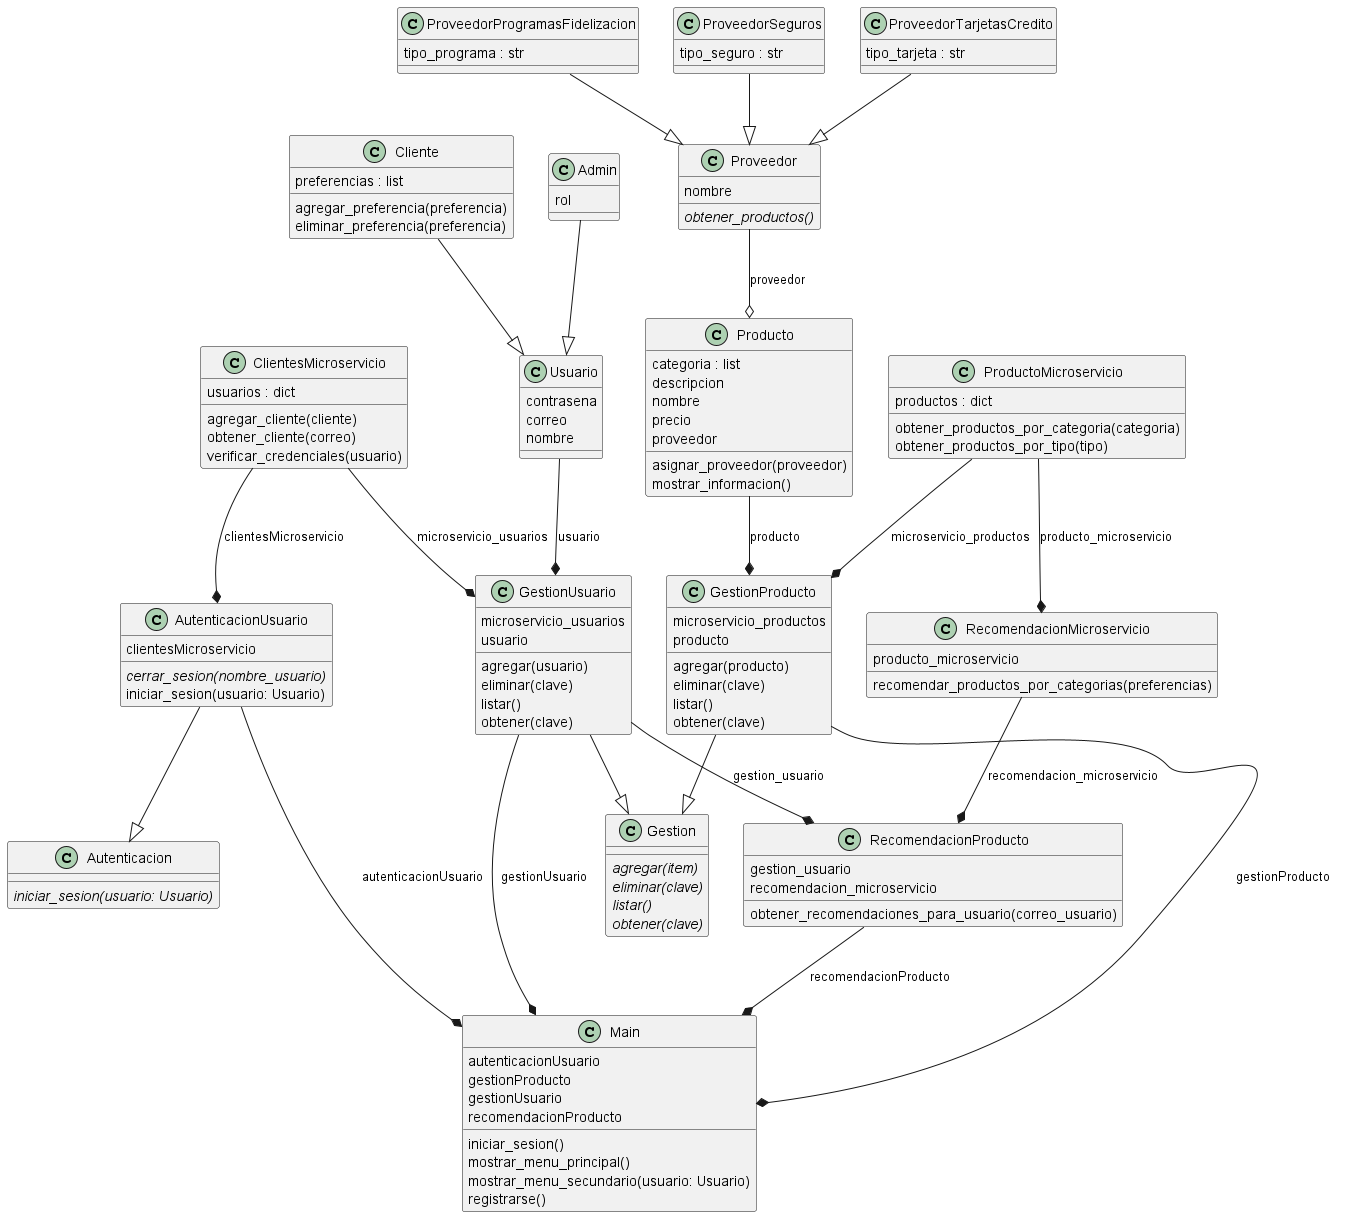

The diagram above was rendered by PlantUML. Its source (embedded in the PNG):
@startuml classes
set namespaceSeparator none
class "Admin" as Usuario.Admin {
  rol
}
class "Autenticacion" as Autenticacion.Autenticacion {
  {abstract}iniciar_sesion(usuario: Usuario)
}
class "AutenticacionUsuario" as AutenticacionUsuario.AutenticacionUsuario {
  clientesMicroservicio
  {abstract}cerrar_sesion(nombre_usuario)
  iniciar_sesion(usuario: Usuario)
}
class "Cliente" as Usuario.Cliente {
  preferencias : list
  agregar_preferencia(preferencia)
  eliminar_preferencia(preferencia)
}
class "ClientesMicroservicio" as ClientesMicroservicio.ClientesMicroservicio {
  usuarios : dict
  agregar_cliente(cliente)
  obtener_cliente(correo)
  verificar_credenciales(usuario)
}
class "Gestion" as Gestion.Gestion {
  {abstract}agregar(item)
  {abstract}eliminar(clave)
  {abstract}listar()
  {abstract}obtener(clave)
}
class "GestionProducto" as GestionProducto.GestionProducto {
  microservicio_productos
  producto
  agregar(producto)
  eliminar(clave)
  listar()
  obtener(clave)
}
class "GestionUsuario" as GestionUsuario.GestionUsuario {
  microservicio_usuarios
  usuario
  agregar(usuario)
  eliminar(clave)
  listar()
  obtener(clave)
}
class "Main" as main.Main {
  autenticacionUsuario
  gestionProducto
  gestionUsuario
  recomendacionProducto
  iniciar_sesion()
  mostrar_menu_principal()
  mostrar_menu_secundario(usuario: Usuario)
  registrarse()
}
class "Producto" as Producto.Producto {
  categoria : list
  descripcion
  nombre
  precio
  proveedor
  asignar_proveedor(proveedor)
  mostrar_informacion()
}
class "ProductoMicroservicio" as ProductoMicroservicio.ProductoMicroservicio {
  productos : dict
  obtener_productos_por_categoria(categoria)
  obtener_productos_por_tipo(tipo)
}
class "Proveedor" as Proveedor.Proveedor {
  nombre
  {abstract}obtener_productos()
}
class "ProveedorProgramasFidelizacion" as Proveedor.ProveedorProgramasFidelizacion {
  tipo_programa : str
}
class "ProveedorSeguros" as Proveedor.ProveedorSeguros {
  tipo_seguro : str
}
class "ProveedorTarjetasCredito" as Proveedor.ProveedorTarjetasCredito {
  tipo_tarjeta : str
}
class "RecomendacionMicroservicio" as RecomendacionMicroservicio.RecomendacionMicroservicio {
  producto_microservicio
  recomendar_productos_por_categorias(preferencias)
}
class "RecomendacionProducto" as RecomendacionProducto.RecomendacionProducto {
  gestion_usuario
  recomendacion_microservicio
  obtener_recomendaciones_para_usuario(correo_usuario)
}
class "Usuario" as Usuario.Usuario {
  contrasena
  correo
  nombre
}
AutenticacionUsuario.AutenticacionUsuario --|> Autenticacion.Autenticacion
GestionProducto.GestionProducto --|> Gestion.Gestion
GestionUsuario.GestionUsuario --|> Gestion.Gestion
Proveedor.ProveedorProgramasFidelizacion --|> Proveedor.Proveedor
Proveedor.ProveedorSeguros --|> Proveedor.Proveedor
Proveedor.ProveedorTarjetasCredito --|> Proveedor.Proveedor
Usuario.Admin --|> Usuario.Usuario
Usuario.Cliente --|> Usuario.Usuario
AutenticacionUsuario.AutenticacionUsuario --* main.Main : autenticacionUsuario
ClientesMicroservicio.ClientesMicroservicio --* AutenticacionUsuario.AutenticacionUsuario : clientesMicroservicio
ClientesMicroservicio.ClientesMicroservicio --* GestionUsuario.GestionUsuario : microservicio_usuarios
GestionProducto.GestionProducto --* main.Main : gestionProducto
GestionUsuario.GestionUsuario --* RecomendacionProducto.RecomendacionProducto : gestion_usuario
GestionUsuario.GestionUsuario --* main.Main : gestionUsuario
Producto.Producto --* GestionProducto.GestionProducto : producto
ProductoMicroservicio.ProductoMicroservicio --* GestionProducto.GestionProducto : microservicio_productos
ProductoMicroservicio.ProductoMicroservicio --* RecomendacionMicroservicio.RecomendacionMicroservicio : producto_microservicio
RecomendacionMicroservicio.RecomendacionMicroservicio --* RecomendacionProducto.RecomendacionProducto : recomendacion_microservicio
RecomendacionProducto.RecomendacionProducto --* main.Main : recomendacionProducto
Usuario.Usuario --* GestionUsuario.GestionUsuario : usuario
Proveedor.Proveedor --o Producto.Producto : proveedor
@enduml